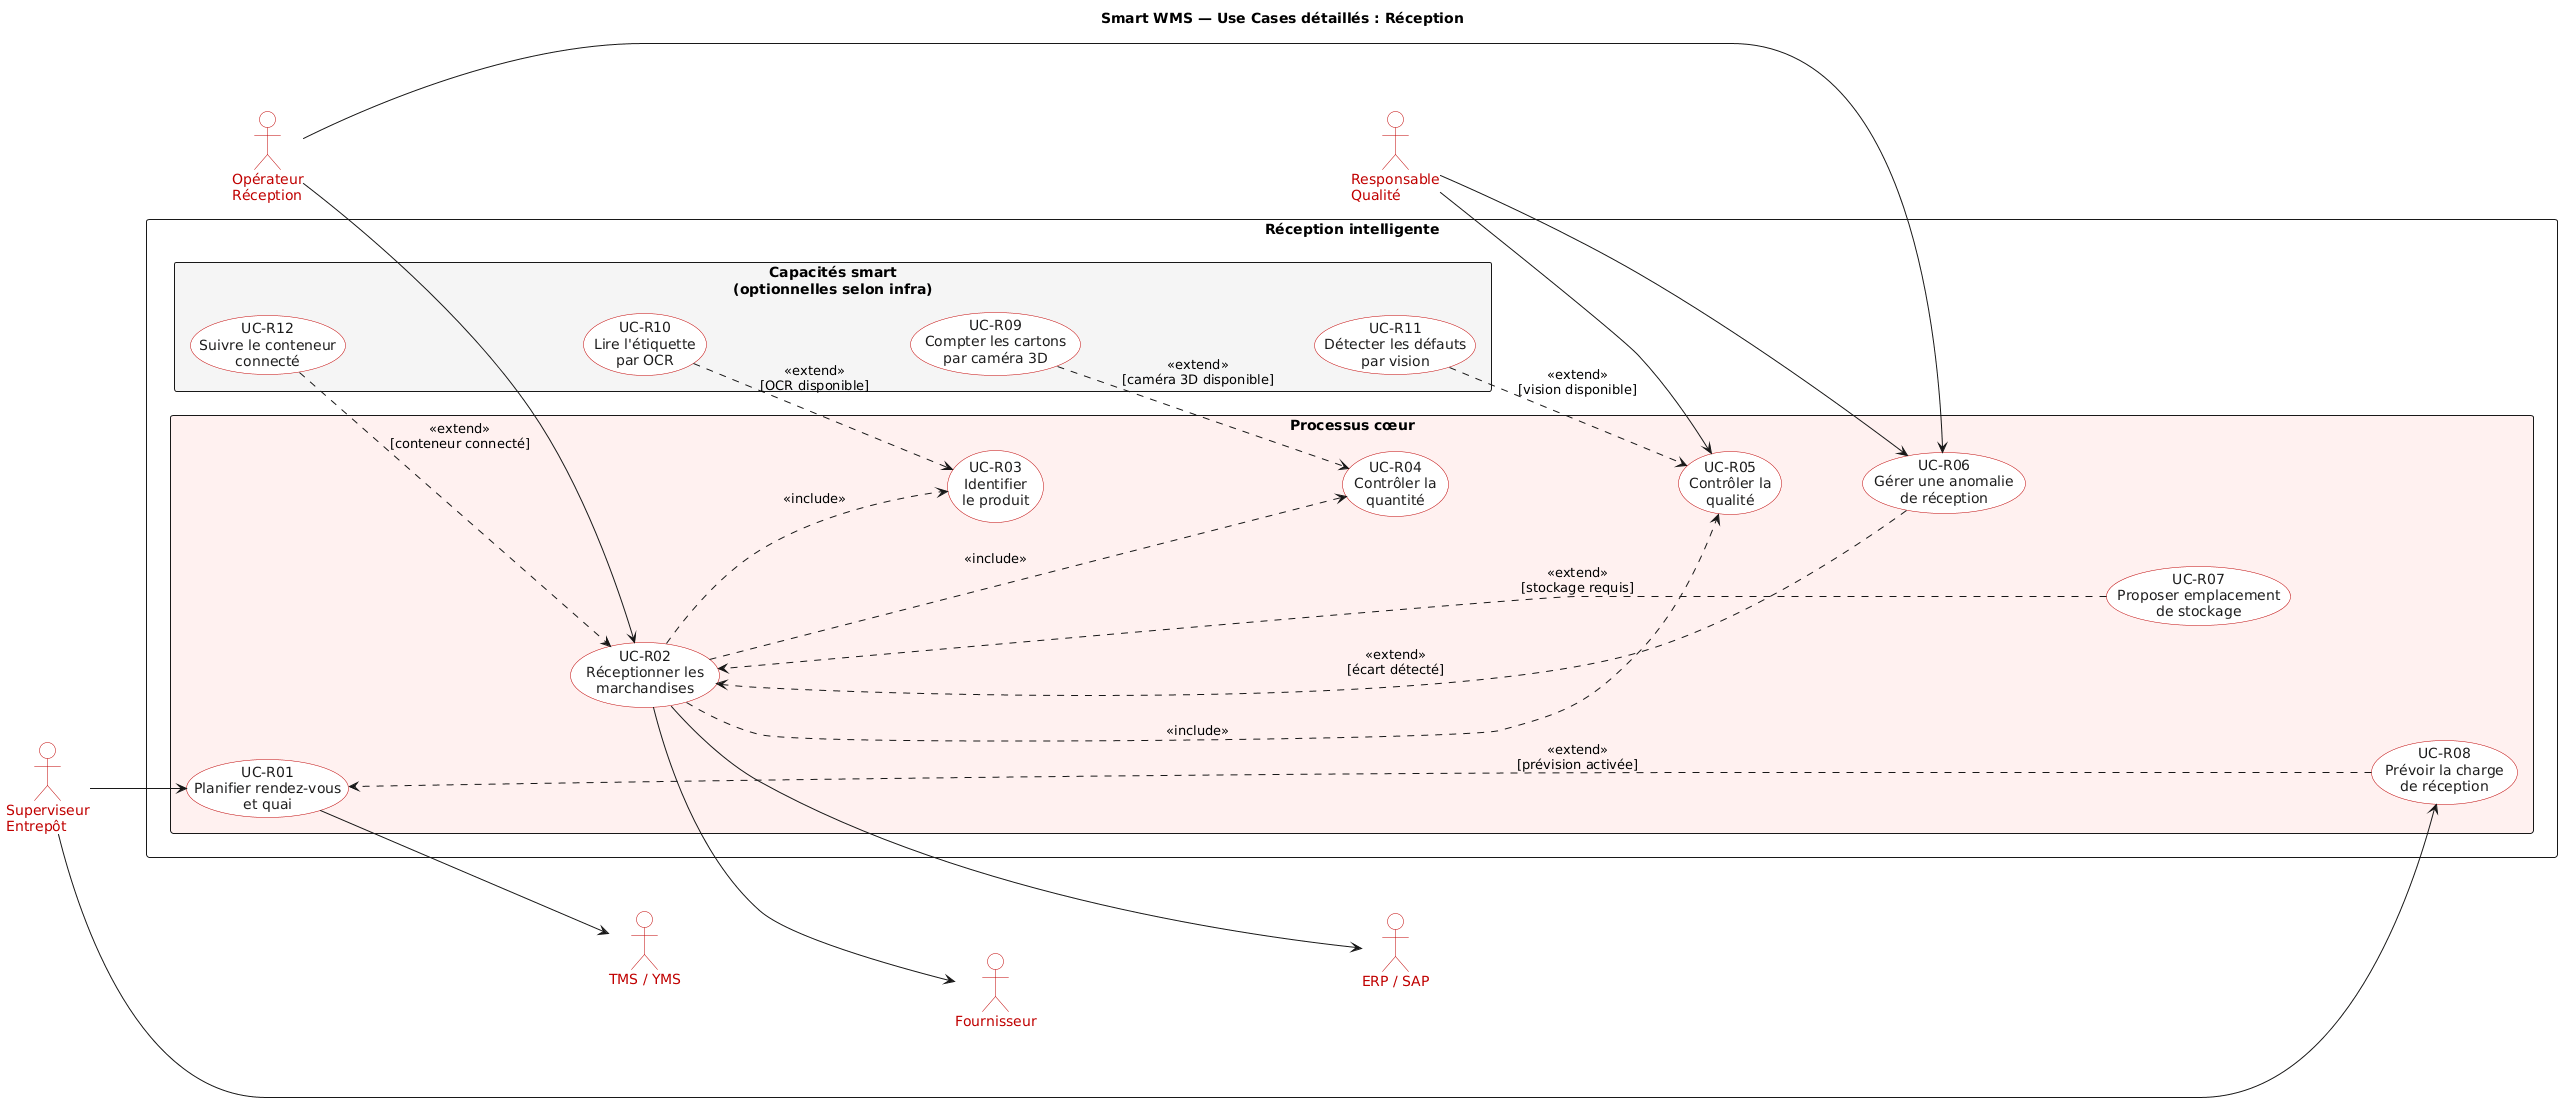

The diagram above was rendered by PlantUML. Its source (embedded in the PNG):
@startuml
' ============================================================
' SMART WMS — DIAGRAMME 2/5 : RECEPTION INTELLIGENTE
' ============================================================

left to right direction
skinparam shadowing false
skinparam nodesep 45
skinparam ranksep 80
skinparam packageStyle rectangle
skinparam actor {
  BackgroundColor white
  BorderColor #C00000
  FontColor #C00000
}
skinparam usecase {
  BackgroundColor white
  BorderColor #C00000
  FontColor #1F1F1F
}

title Smart WMS — Use Cases détaillés : Réception

' --- Acteurs humains (gauche) ---
actor "Superviseur\nEntrepôt" as A1
actor "Opérateur\nRéception" as A2
actor "Responsable\nQualité" as A3

A1 -[hidden]d- A2
A2 -[hidden]d- A3

rectangle "Réception intelligente" {

  package "Processus cœur" #FFF1F0 {
    usecase "UC-R01\nPlanifier rendez-vous\net quai" as R01
    usecase "UC-R02\nRéceptionner les\nmarchandises" as R02
    usecase "UC-R03\nIdentifier\nle produit" as R03
    usecase "UC-R04\nContrôler la\nquantité" as R04
    usecase "UC-R05\nContrôler la\nqualité" as R05
    usecase "UC-R06\nGérer une anomalie\nde réception" as R06
    usecase "UC-R07\nProposer emplacement\nde stockage" as R07
    usecase "UC-R08\nPrévoir la charge\nde réception" as R08

    R01 -[hidden]d- R02
    R02 -[hidden]d- R03
    R03 -[hidden]d- R04
    R04 -[hidden]d- R05
    R05 -[hidden]d- R06
    R06 -[hidden]d- R07
    R07 -[hidden]d- R08
  }

  package "Capacités smart\n(optionnelles selon infra)" #F5F5F5 {
    usecase "UC-R12\nSuivre le conteneur\nconnecté" as R12
    usecase "UC-R10\nLire l'étiquette\npar OCR" as R10
    usecase "UC-R09\nCompter les cartons\npar caméra 3D" as R09
    usecase "UC-R11\nDétecter les défauts\npar vision" as R11

    R12 -[hidden]d- R10
    R10 -[hidden]d- R09
    R09 -[hidden]d- R11
  }
}

' --- Systèmes externes (droite) ---
actor "TMS / YMS" as E1
actor "Fournisseur" as E2
actor "ERP / SAP" as E3

E1 -[hidden]d- E2
E2 -[hidden]d- E3

' --- Relations UML ---
R02 ..> R03 : <<include>>
R02 ..> R04 : <<include>>
R02 ..> R05 : <<include>>

R06 ..> R02 : <<extend>>\n[écart détecté]
R07 ..> R02 : <<extend>>\n[stockage requis]
R08 ..> R01 : <<extend>>\n[prévision activée]

R12 ..> R02 : <<extend>>\n[conteneur connecté]
R10 ..> R03 : <<extend>>\n[OCR disponible]
R09 ..> R04 : <<extend>>\n[caméra 3D disponible]
R11 ..> R05 : <<extend>>\n[vision disponible]

' --- Acteurs humains -> use cases ---
A1 --> R01
A1 --> R08
A2 --> R02
A2 --> R06
A3 --> R05
A3 --> R06

' --- Use cases -> systèmes externes ---
R01 --> E1
R02 --> E2
R02 --> E3
@enduml